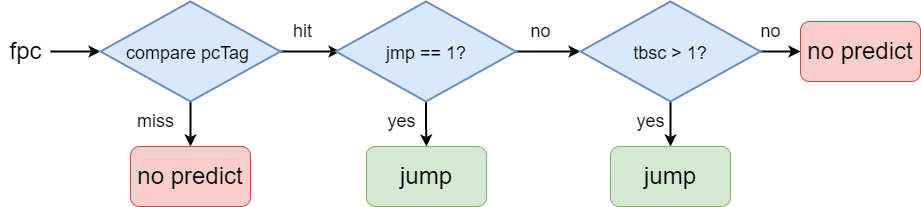

The diagram above was exported from draw.io. Its source (the exported page's mxGraphModel, read from the mxfile embedded in the PNG):
<mxGraphModel dx="1378" dy="1055" grid="1" gridSize="10" guides="1" tooltips="1" connect="1" arrows="1" fold="1" page="1" pageScale="1" pageWidth="1169" pageHeight="827" math="0" shadow="0">
  <root>
    <mxCell id="0" />
    <mxCell id="1" parent="0" />
    <mxCell id="Wvwq_P_ZR3UDEJuTz2WX-13" style="edgeStyle=orthogonalEdgeStyle;rounded=0;orthogonalLoop=1;jettySize=auto;html=1;fontSize=24;strokeWidth=2;" edge="1" parent="1" source="Wvwq_P_ZR3UDEJuTz2WX-12">
      <mxGeometry relative="1" as="geometry">
        <mxPoint x="240" y="525" as="targetPoint" />
      </mxGeometry>
    </mxCell>
    <mxCell id="Wvwq_P_ZR3UDEJuTz2WX-12" value="fpc" style="text;html=1;align=center;verticalAlign=middle;resizable=0;points=[];autosize=1;strokeColor=none;fillColor=none;fontSize=24;" vertex="1" parent="1">
      <mxGeometry x="140" y="510" width="50" height="30" as="geometry" />
    </mxCell>
    <mxCell id="Wvwq_P_ZR3UDEJuTz2WX-16" style="edgeStyle=orthogonalEdgeStyle;rounded=0;orthogonalLoop=1;jettySize=auto;html=1;fontSize=18;strokeWidth=2;" edge="1" parent="1" source="Wvwq_P_ZR3UDEJuTz2WX-15">
      <mxGeometry relative="1" as="geometry">
        <mxPoint x="330" y="620" as="targetPoint" />
      </mxGeometry>
    </mxCell>
    <mxCell id="Wvwq_P_ZR3UDEJuTz2WX-21" style="edgeStyle=orthogonalEdgeStyle;rounded=0;orthogonalLoop=1;jettySize=auto;html=1;exitX=1;exitY=0.5;exitDx=0;exitDy=0;exitPerimeter=0;fontSize=18;strokeWidth=2;" edge="1" parent="1" source="Wvwq_P_ZR3UDEJuTz2WX-15">
      <mxGeometry relative="1" as="geometry">
        <mxPoint x="480" y="525" as="targetPoint" />
      </mxGeometry>
    </mxCell>
    <mxCell id="Wvwq_P_ZR3UDEJuTz2WX-15" value="&lt;font style=&quot;font-size: 18px&quot;&gt;compare pcTag&amp;nbsp;&lt;/font&gt;" style="strokeWidth=2;html=1;shape=mxgraph.flowchart.decision;whiteSpace=wrap;fontSize=24;fillColor=#dae8fc;strokeColor=#6c8ebf;" vertex="1" parent="1">
      <mxGeometry x="240" y="475" width="180" height="100" as="geometry" />
    </mxCell>
    <mxCell id="Wvwq_P_ZR3UDEJuTz2WX-17" value="miss" style="text;html=1;align=center;verticalAlign=middle;resizable=0;points=[];autosize=1;strokeColor=none;fillColor=none;fontSize=18;" vertex="1" parent="1">
      <mxGeometry x="270" y="580" width="50" height="30" as="geometry" />
    </mxCell>
    <mxCell id="Wvwq_P_ZR3UDEJuTz2WX-18" value="no predict" style="rounded=1;whiteSpace=wrap;html=1;fontSize=24;fillColor=#f8cecc;strokeColor=#b85450;" vertex="1" parent="1">
      <mxGeometry x="270" y="620" width="120" height="60" as="geometry" />
    </mxCell>
    <mxCell id="Wvwq_P_ZR3UDEJuTz2WX-22" value="hit" style="text;html=1;align=center;verticalAlign=middle;resizable=0;points=[];autosize=1;strokeColor=none;fillColor=none;fontSize=18;" vertex="1" parent="1">
      <mxGeometry x="426.5" y="490" width="30" height="30" as="geometry" />
    </mxCell>
    <mxCell id="Wvwq_P_ZR3UDEJuTz2WX-29" style="edgeStyle=orthogonalEdgeStyle;rounded=0;orthogonalLoop=1;jettySize=auto;html=1;exitX=0.5;exitY=1;exitDx=0;exitDy=0;exitPerimeter=0;fontSize=18;strokeWidth=2;" edge="1" parent="1" source="Wvwq_P_ZR3UDEJuTz2WX-23" target="Wvwq_P_ZR3UDEJuTz2WX-26">
      <mxGeometry relative="1" as="geometry" />
    </mxCell>
    <mxCell id="Wvwq_P_ZR3UDEJuTz2WX-30" style="edgeStyle=orthogonalEdgeStyle;rounded=0;orthogonalLoop=1;jettySize=auto;html=1;fontSize=18;strokeWidth=2;" edge="1" parent="1" source="Wvwq_P_ZR3UDEJuTz2WX-23">
      <mxGeometry relative="1" as="geometry">
        <mxPoint x="720" y="525" as="targetPoint" />
      </mxGeometry>
    </mxCell>
    <mxCell id="Wvwq_P_ZR3UDEJuTz2WX-23" value="&lt;font style=&quot;font-size: 18px&quot;&gt;jmp == 1?&lt;/font&gt;" style="strokeWidth=2;html=1;shape=mxgraph.flowchart.decision;whiteSpace=wrap;fontSize=24;fillColor=#dae8fc;strokeColor=#6c8ebf;" vertex="1" parent="1">
      <mxGeometry x="475.5" y="475" width="180" height="100" as="geometry" />
    </mxCell>
    <mxCell id="Wvwq_P_ZR3UDEJuTz2WX-25" value="yes" style="text;html=1;align=center;verticalAlign=middle;resizable=0;points=[];autosize=1;strokeColor=none;fillColor=none;fontSize=18;" vertex="1" parent="1">
      <mxGeometry x="521" y="580" width="40" height="30" as="geometry" />
    </mxCell>
    <mxCell id="Wvwq_P_ZR3UDEJuTz2WX-26" value="jump" style="rounded=1;whiteSpace=wrap;html=1;fontSize=24;fillColor=#d5e8d4;strokeColor=#82b366;" vertex="1" parent="1">
      <mxGeometry x="506" y="620" width="120" height="60" as="geometry" />
    </mxCell>
    <mxCell id="Wvwq_P_ZR3UDEJuTz2WX-31" value="no" style="text;html=1;align=center;verticalAlign=middle;resizable=0;points=[];autosize=1;strokeColor=none;fillColor=none;fontSize=18;" vertex="1" parent="1">
      <mxGeometry x="660" y="490" width="40" height="30" as="geometry" />
    </mxCell>
    <mxCell id="Wvwq_P_ZR3UDEJuTz2WX-35" style="edgeStyle=orthogonalEdgeStyle;rounded=0;orthogonalLoop=1;jettySize=auto;html=1;entryX=0.5;entryY=0;entryDx=0;entryDy=0;fontSize=18;strokeWidth=2;" edge="1" parent="1" source="Wvwq_P_ZR3UDEJuTz2WX-32" target="Wvwq_P_ZR3UDEJuTz2WX-34">
      <mxGeometry relative="1" as="geometry" />
    </mxCell>
    <mxCell id="Wvwq_P_ZR3UDEJuTz2WX-36" style="edgeStyle=orthogonalEdgeStyle;rounded=0;orthogonalLoop=1;jettySize=auto;html=1;exitX=1;exitY=0.5;exitDx=0;exitDy=0;exitPerimeter=0;fontSize=18;strokeWidth=2;" edge="1" parent="1" source="Wvwq_P_ZR3UDEJuTz2WX-32">
      <mxGeometry relative="1" as="geometry">
        <mxPoint x="940" y="525" as="targetPoint" />
      </mxGeometry>
    </mxCell>
    <mxCell id="Wvwq_P_ZR3UDEJuTz2WX-32" value="&lt;font style=&quot;font-size: 18px&quot;&gt;tbsc &amp;gt; 1?&lt;/font&gt;" style="strokeWidth=2;html=1;shape=mxgraph.flowchart.decision;whiteSpace=wrap;fontSize=24;fillColor=#dae8fc;strokeColor=#6c8ebf;" vertex="1" parent="1">
      <mxGeometry x="720" y="475" width="180" height="100" as="geometry" />
    </mxCell>
    <mxCell id="Wvwq_P_ZR3UDEJuTz2WX-33" value="yes" style="text;html=1;align=center;verticalAlign=middle;resizable=0;points=[];autosize=1;strokeColor=none;fillColor=none;fontSize=18;" vertex="1" parent="1">
      <mxGeometry x="770" y="580" width="40" height="30" as="geometry" />
    </mxCell>
    <mxCell id="Wvwq_P_ZR3UDEJuTz2WX-34" value="jump" style="rounded=1;whiteSpace=wrap;html=1;fontSize=24;fillColor=#d5e8d4;strokeColor=#82b366;" vertex="1" parent="1">
      <mxGeometry x="750" y="620" width="120" height="60" as="geometry" />
    </mxCell>
    <mxCell id="Wvwq_P_ZR3UDEJuTz2WX-37" value="no" style="text;html=1;align=center;verticalAlign=middle;resizable=0;points=[];autosize=1;strokeColor=none;fillColor=none;fontSize=18;" vertex="1" parent="1">
      <mxGeometry x="890" y="490" width="40" height="30" as="geometry" />
    </mxCell>
    <mxCell id="Wvwq_P_ZR3UDEJuTz2WX-38" value="no predict" style="rounded=1;whiteSpace=wrap;html=1;fontSize=24;fillColor=#f8cecc;strokeColor=#b85450;" vertex="1" parent="1">
      <mxGeometry x="940" y="495" width="120" height="60" as="geometry" />
    </mxCell>
  </root>
</mxGraphModel>